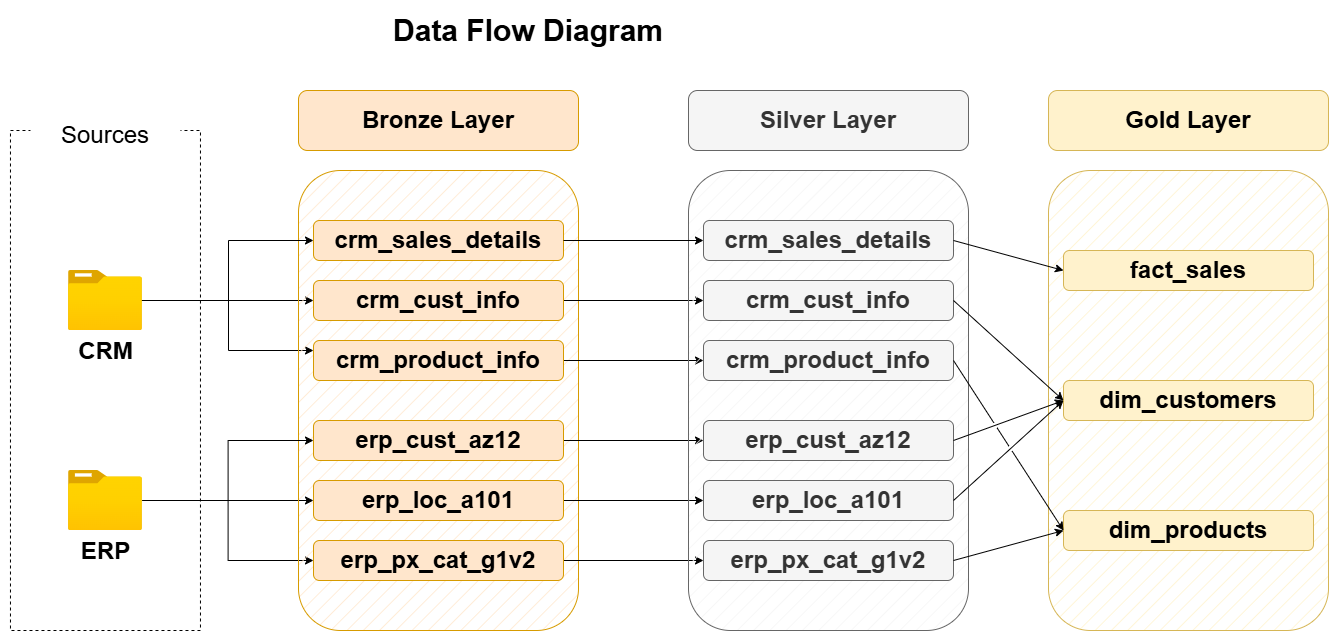

The diagram above was exported from draw.io. Its source (the exported page's mxGraphModel, read from the mxfile embedded in the PNG):
<mxGraphModel dx="3376" dy="2052" grid="1" gridSize="10" guides="1" tooltips="1" connect="1" arrows="1" fold="1" page="1" pageScale="1" pageWidth="2339" pageHeight="3300" math="0" shadow="0">
  <root>
    <mxCell id="0" />
    <mxCell id="1" parent="0" />
    <mxCell id="vKVxjP9GTgIwDqPZS4J9-1" parent="1" style="text;html=1;whiteSpace=wrap;strokeColor=none;fillColor=none;align=center;verticalAlign=middle;rounded=0;" value="&lt;font style=&quot;font-size: 30px;&quot;&gt;&lt;b style=&quot;&quot;&gt;Data Flow Diagram&lt;/b&gt;&lt;/font&gt;" vertex="1">
      <mxGeometry height="40" width="350" x="775" y="320" as="geometry" />
    </mxCell>
    <mxCell id="vKVxjP9GTgIwDqPZS4J9-3" parent="1" style="rounded=0;whiteSpace=wrap;html=1;fillColor=none;dashed=1;" value="" vertex="1">
      <mxGeometry height="500" width="190" x="431.97" y="440" as="geometry" />
    </mxCell>
    <mxCell id="vKVxjP9GTgIwDqPZS4J9-4" parent="1" style="rounded=1;whiteSpace=wrap;html=1;fillColor=default;strokeColor=none;" value="&lt;font style=&quot;font-size: 24px;&quot;&gt;Sources&lt;/font&gt;" vertex="1">
      <mxGeometry height="50" width="150" x="451.97" y="420" as="geometry" />
    </mxCell>
    <mxCell id="vKVxjP9GTgIwDqPZS4J9-33" edge="1" parent="1" source="vKVxjP9GTgIwDqPZS4J9-6" style="edgeStyle=orthogonalEdgeStyle;rounded=0;orthogonalLoop=1;jettySize=auto;html=1;entryX=0;entryY=0.5;entryDx=0;entryDy=0;entryPerimeter=0;" target="vKVxjP9GTgIwDqPZS4J9-29">
      <mxGeometry relative="1" as="geometry" />
    </mxCell>
    <mxCell id="vKVxjP9GTgIwDqPZS4J9-34" edge="1" parent="1" source="vKVxjP9GTgIwDqPZS4J9-6" style="edgeStyle=orthogonalEdgeStyle;rounded=0;orthogonalLoop=1;jettySize=auto;html=1;entryX=0;entryY=0.5;entryDx=0;entryDy=0;" target="vKVxjP9GTgIwDqPZS4J9-30">
      <mxGeometry relative="1" as="geometry" />
    </mxCell>
    <mxCell id="vKVxjP9GTgIwDqPZS4J9-6" parent="1" style="image;aspect=fixed;html=1;points=[];align=center;fontSize=12;image=img/lib/azure2/general/Folder_Blank.svg;" value="&lt;span style=&quot;font-size: 24px;&quot;&gt;&lt;b&gt;ERP&lt;/b&gt;&lt;/span&gt;" vertex="1">
      <mxGeometry height="60" width="73.93" x="490" y="780" as="geometry" />
    </mxCell>
    <mxCell id="vKVxjP9GTgIwDqPZS4J9-26" edge="1" parent="1" source="vKVxjP9GTgIwDqPZS4J9-7" style="edgeStyle=orthogonalEdgeStyle;rounded=0;orthogonalLoop=1;jettySize=auto;html=1;entryX=0;entryY=0.5;entryDx=0;entryDy=0;" target="vKVxjP9GTgIwDqPZS4J9-18">
      <mxGeometry relative="1" as="geometry" />
    </mxCell>
    <mxCell id="vKVxjP9GTgIwDqPZS4J9-35" edge="1" parent="1" style="edgeStyle=orthogonalEdgeStyle;rounded=0;orthogonalLoop=1;jettySize=auto;html=1;entryX=0;entryY=0.5;entryDx=0;entryDy=0;">
      <mxGeometry relative="1" as="geometry">
        <Array as="points">
          <mxPoint x="527" y="610" />
          <mxPoint x="650" y="610" />
          <mxPoint x="650" y="660" />
        </Array>
        <mxPoint x="563.9300000000001" y="610" as="sourcePoint" />
        <mxPoint x="735" y="660" as="targetPoint" />
      </mxGeometry>
    </mxCell>
    <mxCell id="vKVxjP9GTgIwDqPZS4J9-7" parent="1" style="image;aspect=fixed;html=1;points=[];align=center;fontSize=12;image=img/lib/azure2/general/Folder_Blank.svg;" value="&lt;span style=&quot;font-size: 24px;&quot;&gt;&lt;b&gt;CRM&lt;/b&gt;&lt;/span&gt;" vertex="1">
      <mxGeometry height="60" width="73.93" x="490" y="580" as="geometry" />
    </mxCell>
    <mxCell id="vKVxjP9GTgIwDqPZS4J9-10" parent="1" style="rounded=1;whiteSpace=wrap;html=1;fillStyle=hatch;fillColor=#ffe6cc;strokeColor=#d79b00;" value="" vertex="1">
      <mxGeometry height="460" width="280" x="720" y="480" as="geometry" />
    </mxCell>
    <mxCell id="vKVxjP9GTgIwDqPZS4J9-11" parent="1" style="rounded=1;whiteSpace=wrap;html=1;fillColor=#ffe6cc;strokeColor=#d79b00;fillStyle=auto;" value="&lt;font style=&quot;font-size: 24px;&quot;&gt;&lt;b&gt;Bronze Layer&lt;/b&gt;&lt;/font&gt;" vertex="1">
      <mxGeometry height="60" width="280" x="720" y="400" as="geometry" />
    </mxCell>
    <mxCell id="vKVxjP9GTgIwDqPZS4J9-12" parent="1" style="rounded=1;whiteSpace=wrap;html=1;fillColor=#ffe6cc;strokeColor=#d79b00;fillStyle=auto;" value="&lt;span style=&quot;font-size: 24px;&quot;&gt;&lt;b&gt;crm_sales_details&lt;/b&gt;&lt;/span&gt;" vertex="1">
      <mxGeometry height="40" width="250" x="735" y="530" as="geometry" />
    </mxCell>
    <mxCell id="QqRMSNjESjbArDV-tpGq-10" edge="1" parent="1" source="vKVxjP9GTgIwDqPZS4J9-18" style="edgeStyle=orthogonalEdgeStyle;rounded=0;orthogonalLoop=1;jettySize=auto;html=1;exitX=1;exitY=0.5;exitDx=0;exitDy=0;entryX=0;entryY=0.5;entryDx=0;entryDy=0;" target="QqRMSNjESjbArDV-tpGq-4">
      <mxGeometry relative="1" as="geometry" />
    </mxCell>
    <mxCell id="vKVxjP9GTgIwDqPZS4J9-18" parent="1" style="rounded=1;whiteSpace=wrap;html=1;fillColor=#ffe6cc;strokeColor=#d79b00;fillStyle=auto;" value="&lt;span style=&quot;font-size: 24px;&quot;&gt;&lt;b&gt;crm_cust_info&lt;/b&gt;&lt;/span&gt;" vertex="1">
      <mxGeometry height="40" width="250" x="735" y="590" as="geometry" />
    </mxCell>
    <mxCell id="QqRMSNjESjbArDV-tpGq-11" edge="1" parent="1" source="vKVxjP9GTgIwDqPZS4J9-19" style="edgeStyle=orthogonalEdgeStyle;rounded=0;orthogonalLoop=1;jettySize=auto;html=1;exitX=1;exitY=0.5;exitDx=0;exitDy=0;entryX=0;entryY=0.5;entryDx=0;entryDy=0;" target="QqRMSNjESjbArDV-tpGq-5">
      <mxGeometry relative="1" as="geometry" />
    </mxCell>
    <mxCell id="vKVxjP9GTgIwDqPZS4J9-19" parent="1" style="rounded=1;whiteSpace=wrap;html=1;fillColor=#ffe6cc;strokeColor=#d79b00;fillStyle=auto;" value="&lt;span style=&quot;font-size: 24px;&quot;&gt;&lt;b&gt;crm_product_info&lt;/b&gt;&lt;/span&gt;" vertex="1">
      <mxGeometry height="40" width="250" x="735" y="650" as="geometry" />
    </mxCell>
    <mxCell id="vKVxjP9GTgIwDqPZS4J9-25" edge="1" parent="1" source="vKVxjP9GTgIwDqPZS4J9-7" style="edgeStyle=orthogonalEdgeStyle;rounded=0;orthogonalLoop=1;jettySize=auto;html=1;entryX=0;entryY=0.5;entryDx=0;entryDy=0;" target="vKVxjP9GTgIwDqPZS4J9-12">
      <mxGeometry relative="1" as="geometry">
        <Array as="points">
          <mxPoint x="650" y="610" />
          <mxPoint x="650" y="550" />
        </Array>
      </mxGeometry>
    </mxCell>
    <mxCell id="QqRMSNjESjbArDV-tpGq-12" edge="1" parent="1" source="vKVxjP9GTgIwDqPZS4J9-28" style="edgeStyle=orthogonalEdgeStyle;rounded=0;orthogonalLoop=1;jettySize=auto;html=1;exitX=1;exitY=0.5;exitDx=0;exitDy=0;entryX=0;entryY=0.5;entryDx=0;entryDy=0;" target="QqRMSNjESjbArDV-tpGq-6">
      <mxGeometry relative="1" as="geometry" />
    </mxCell>
    <mxCell id="vKVxjP9GTgIwDqPZS4J9-28" parent="1" style="rounded=1;whiteSpace=wrap;html=1;fillColor=#ffe6cc;strokeColor=#d79b00;fillStyle=auto;" value="&lt;font style=&quot;font-size: 24px;&quot;&gt;&lt;b&gt;erp_cust_az12&lt;/b&gt;&lt;/font&gt;" vertex="1">
      <mxGeometry height="40" width="250" x="735" y="730" as="geometry" />
    </mxCell>
    <mxCell id="QqRMSNjESjbArDV-tpGq-13" edge="1" parent="1" source="vKVxjP9GTgIwDqPZS4J9-29" style="edgeStyle=orthogonalEdgeStyle;rounded=0;orthogonalLoop=1;jettySize=auto;html=1;exitX=1;exitY=0.5;exitDx=0;exitDy=0;entryX=0;entryY=0.5;entryDx=0;entryDy=0;" target="QqRMSNjESjbArDV-tpGq-7">
      <mxGeometry relative="1" as="geometry" />
    </mxCell>
    <mxCell id="vKVxjP9GTgIwDqPZS4J9-29" parent="1" style="rounded=1;whiteSpace=wrap;html=1;fillColor=#ffe6cc;strokeColor=#d79b00;fillStyle=auto;" value="&lt;span style=&quot;font-size: 24px;&quot;&gt;&lt;b&gt;erp_loc_a101&lt;/b&gt;&lt;/span&gt;" vertex="1">
      <mxGeometry height="40" width="250" x="735" y="790" as="geometry" />
    </mxCell>
    <mxCell id="QqRMSNjESjbArDV-tpGq-14" edge="1" parent="1" source="vKVxjP9GTgIwDqPZS4J9-30" style="edgeStyle=orthogonalEdgeStyle;rounded=0;orthogonalLoop=1;jettySize=auto;html=1;exitX=1;exitY=0.5;exitDx=0;exitDy=0;entryX=0;entryY=0.5;entryDx=0;entryDy=0;" target="QqRMSNjESjbArDV-tpGq-8">
      <mxGeometry relative="1" as="geometry" />
    </mxCell>
    <mxCell id="vKVxjP9GTgIwDqPZS4J9-30" parent="1" style="rounded=1;whiteSpace=wrap;html=1;fillColor=#ffe6cc;strokeColor=#d79b00;fillStyle=auto;" value="&lt;span style=&quot;font-size: 24px;&quot;&gt;&lt;b&gt;erp_px_cat_g1v2&lt;/b&gt;&lt;/span&gt;" vertex="1">
      <mxGeometry height="40" width="250" x="735" y="850" as="geometry" />
    </mxCell>
    <mxCell id="vKVxjP9GTgIwDqPZS4J9-31" edge="1" parent="1" source="vKVxjP9GTgIwDqPZS4J9-6" style="edgeStyle=orthogonalEdgeStyle;rounded=0;orthogonalLoop=1;jettySize=auto;html=1;entryX=0;entryY=0.5;entryDx=0;entryDy=0;" target="vKVxjP9GTgIwDqPZS4J9-28">
      <mxGeometry relative="1" as="geometry" />
    </mxCell>
    <mxCell id="QqRMSNjESjbArDV-tpGq-1" parent="1" style="rounded=1;whiteSpace=wrap;html=1;fillStyle=hatch;fillColor=#f5f5f5;strokeColor=#666666;fontColor=#333333;" value="" vertex="1">
      <mxGeometry height="460" width="280" x="1110" y="480" as="geometry" />
    </mxCell>
    <mxCell id="QqRMSNjESjbArDV-tpGq-2" parent="1" style="rounded=1;whiteSpace=wrap;html=1;fillColor=#f5f5f5;strokeColor=#666666;fillStyle=auto;fontColor=#333333;" value="&lt;font style=&quot;font-size: 24px;&quot;&gt;&lt;b&gt;Silver Layer&lt;/b&gt;&lt;/font&gt;" vertex="1">
      <mxGeometry height="60" width="280" x="1110" y="400" as="geometry" />
    </mxCell>
    <mxCell id="QqRMSNjESjbArDV-tpGq-3" parent="1" style="rounded=1;whiteSpace=wrap;html=1;fillColor=#f5f5f5;strokeColor=#666666;fillStyle=auto;fontColor=#333333;" value="&lt;span style=&quot;font-size: 24px;&quot;&gt;&lt;b&gt;crm_sales_details&lt;/b&gt;&lt;/span&gt;" vertex="1">
      <mxGeometry height="40" width="250" x="1125" y="530" as="geometry" />
    </mxCell>
    <mxCell id="QqRMSNjESjbArDV-tpGq-4" parent="1" style="rounded=1;whiteSpace=wrap;html=1;fillColor=#f5f5f5;strokeColor=#666666;fillStyle=auto;fontColor=#333333;" value="&lt;span style=&quot;font-size: 24px;&quot;&gt;&lt;b&gt;crm_cust_info&lt;/b&gt;&lt;/span&gt;" vertex="1">
      <mxGeometry height="40" width="250" x="1125" y="590" as="geometry" />
    </mxCell>
    <mxCell id="QqRMSNjESjbArDV-tpGq-5" parent="1" style="rounded=1;whiteSpace=wrap;html=1;fillColor=#f5f5f5;strokeColor=#666666;fillStyle=auto;fontColor=#333333;" value="&lt;span style=&quot;font-size: 24px;&quot;&gt;&lt;b&gt;crm_product_info&lt;/b&gt;&lt;/span&gt;" vertex="1">
      <mxGeometry height="40" width="250" x="1125" y="650" as="geometry" />
    </mxCell>
    <mxCell id="QqRMSNjESjbArDV-tpGq-6" parent="1" style="rounded=1;whiteSpace=wrap;html=1;fillColor=#f5f5f5;strokeColor=#666666;fillStyle=auto;fontColor=#333333;" value="&lt;font style=&quot;font-size: 24px;&quot;&gt;&lt;b&gt;erp_cust_az12&lt;/b&gt;&lt;/font&gt;" vertex="1">
      <mxGeometry height="40" width="250" x="1125" y="730" as="geometry" />
    </mxCell>
    <mxCell id="QqRMSNjESjbArDV-tpGq-7" parent="1" style="rounded=1;whiteSpace=wrap;html=1;fillColor=#f5f5f5;strokeColor=#666666;fillStyle=auto;fontColor=#333333;" value="&lt;span style=&quot;font-size: 24px;&quot;&gt;&lt;b&gt;erp_loc_a101&lt;/b&gt;&lt;/span&gt;" vertex="1">
      <mxGeometry height="40" width="250" x="1125" y="790" as="geometry" />
    </mxCell>
    <mxCell id="QqRMSNjESjbArDV-tpGq-8" parent="1" style="rounded=1;whiteSpace=wrap;html=1;fillColor=#f5f5f5;strokeColor=#666666;fillStyle=auto;fontColor=#333333;" value="&lt;span style=&quot;font-size: 24px;&quot;&gt;&lt;b&gt;erp_px_cat_g1v2&lt;/b&gt;&lt;/span&gt;" vertex="1">
      <mxGeometry height="40" width="250" x="1125" y="850" as="geometry" />
    </mxCell>
    <mxCell id="QqRMSNjESjbArDV-tpGq-9" edge="1" parent="1" source="vKVxjP9GTgIwDqPZS4J9-12" style="edgeStyle=orthogonalEdgeStyle;rounded=0;orthogonalLoop=1;jettySize=auto;html=1;exitX=1;exitY=0.5;exitDx=0;exitDy=0;entryX=0;entryY=0.5;entryDx=0;entryDy=0;" target="QqRMSNjESjbArDV-tpGq-3">
      <mxGeometry relative="1" as="geometry" />
    </mxCell>
    <mxCell id="65mv6_d-OgAxAXMA2rUQ-1" parent="1" style="rounded=1;whiteSpace=wrap;html=1;fillStyle=hatch;fillColor=#fff2cc;strokeColor=#d6b656;" value="" vertex="1">
      <mxGeometry height="460" width="280" x="1470" y="480" as="geometry" />
    </mxCell>
    <mxCell id="65mv6_d-OgAxAXMA2rUQ-2" parent="1" style="rounded=1;whiteSpace=wrap;html=1;fillColor=#fff2cc;strokeColor=#d6b656;fillStyle=auto;" value="&lt;font style=&quot;font-size: 24px;&quot;&gt;&lt;b&gt;Gold Layer&lt;/b&gt;&lt;/font&gt;" vertex="1">
      <mxGeometry height="60" width="280" x="1470" y="400" as="geometry" />
    </mxCell>
    <mxCell id="65mv6_d-OgAxAXMA2rUQ-3" parent="1" style="rounded=1;whiteSpace=wrap;html=1;fillColor=#fff2cc;strokeColor=#d6b656;fillStyle=auto;" value="&lt;span style=&quot;font-size: 24px;&quot;&gt;&lt;b&gt;fact_sales&lt;/b&gt;&lt;/span&gt;" vertex="1">
      <mxGeometry height="40" width="250" x="1485" y="560" as="geometry" />
    </mxCell>
    <mxCell id="65mv6_d-OgAxAXMA2rUQ-4" parent="1" style="rounded=1;whiteSpace=wrap;html=1;fillColor=#fff2cc;strokeColor=#d6b656;fillStyle=auto;" value="&lt;span style=&quot;font-size: 24px;&quot;&gt;&lt;b&gt;dim_customers&lt;/b&gt;&lt;/span&gt;" vertex="1">
      <mxGeometry height="40" width="250" x="1485" y="690" as="geometry" />
    </mxCell>
    <mxCell id="65mv6_d-OgAxAXMA2rUQ-5" parent="1" style="rounded=1;whiteSpace=wrap;html=1;fillColor=#fff2cc;strokeColor=#d6b656;fillStyle=auto;" value="&lt;span style=&quot;font-size: 24px;&quot;&gt;&lt;b&gt;dim_products&lt;/b&gt;&lt;/span&gt;" vertex="1">
      <mxGeometry height="40" width="250" x="1485" y="820" as="geometry" />
    </mxCell>
    <mxCell id="65mv6_d-OgAxAXMA2rUQ-10" edge="1" parent="1" source="QqRMSNjESjbArDV-tpGq-3" style="endArrow=classic;html=1;rounded=0;exitX=1;exitY=0.5;exitDx=0;exitDy=0;entryX=0;entryY=0.5;entryDx=0;entryDy=0;jumpStyle=gap;" target="65mv6_d-OgAxAXMA2rUQ-3" value="">
      <mxGeometry height="50" relative="1" width="50" as="geometry">
        <mxPoint x="1540" y="760" as="sourcePoint" />
        <mxPoint x="1590" y="710" as="targetPoint" />
      </mxGeometry>
    </mxCell>
    <mxCell id="65mv6_d-OgAxAXMA2rUQ-11" edge="1" parent="1" source="QqRMSNjESjbArDV-tpGq-4" style="endArrow=classic;html=1;rounded=0;exitX=1;exitY=0.5;exitDx=0;exitDy=0;entryX=0;entryY=0.5;entryDx=0;entryDy=0;jumpStyle=gap;" target="65mv6_d-OgAxAXMA2rUQ-4" value="">
      <mxGeometry height="50" relative="1" width="50" as="geometry">
        <mxPoint x="1420" y="560" as="sourcePoint" />
        <mxPoint x="1440" y="700" as="targetPoint" />
      </mxGeometry>
    </mxCell>
    <mxCell id="65mv6_d-OgAxAXMA2rUQ-12" edge="1" parent="1" source="QqRMSNjESjbArDV-tpGq-7" style="endArrow=classic;html=1;rounded=0;exitX=1;exitY=0.5;exitDx=0;exitDy=0;jumpStyle=gap;" value="">
      <mxGeometry height="50" relative="1" width="50" as="geometry">
        <mxPoint x="1410" y="650" as="sourcePoint" />
        <mxPoint x="1485" y="710" as="targetPoint" />
      </mxGeometry>
    </mxCell>
    <mxCell id="65mv6_d-OgAxAXMA2rUQ-13" edge="1" parent="1" source="QqRMSNjESjbArDV-tpGq-6" style="endArrow=classic;html=1;rounded=0;exitX=1;exitY=0.5;exitDx=0;exitDy=0;entryX=0;entryY=0.5;entryDx=0;entryDy=0;jumpStyle=gap;" target="65mv6_d-OgAxAXMA2rUQ-4" value="">
      <mxGeometry height="50" relative="1" width="50" as="geometry">
        <mxPoint x="1440" y="840" as="sourcePoint" />
        <mxPoint x="1550" y="750" as="targetPoint" />
      </mxGeometry>
    </mxCell>
    <mxCell id="65mv6_d-OgAxAXMA2rUQ-15" edge="1" parent="1" source="QqRMSNjESjbArDV-tpGq-5" style="endArrow=classic;html=1;rounded=0;exitX=1;exitY=0.5;exitDx=0;exitDy=0;entryX=0;entryY=0.5;entryDx=0;entryDy=0;jumpStyle=gap;" target="65mv6_d-OgAxAXMA2rUQ-5" value="">
      <mxGeometry height="50" relative="1" width="50" as="geometry">
        <mxPoint x="1410" y="640" as="sourcePoint" />
        <mxPoint x="1520" y="740" as="targetPoint" />
      </mxGeometry>
    </mxCell>
    <mxCell id="65mv6_d-OgAxAXMA2rUQ-16" edge="1" parent="1" source="QqRMSNjESjbArDV-tpGq-8" style="endArrow=classic;html=1;rounded=0;exitX=1;exitY=0.5;exitDx=0;exitDy=0;entryX=0;entryY=0.5;entryDx=0;entryDy=0;jumpStyle=gap;" target="65mv6_d-OgAxAXMA2rUQ-5" value="">
      <mxGeometry height="50" relative="1" width="50" as="geometry">
        <mxPoint x="1450" y="780" as="sourcePoint" />
        <mxPoint x="1560" y="950" as="targetPoint" />
      </mxGeometry>
    </mxCell>
  </root>
</mxGraphModel>